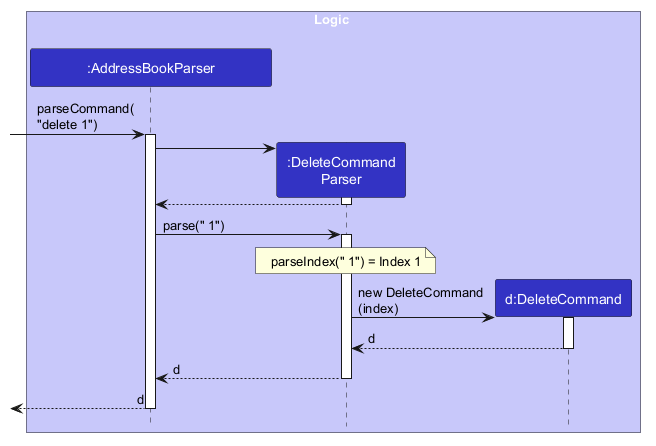

The diagram above was rendered by PlantUML. Its source (embedded in the PNG):
@startuml
!include style.puml
skinparam ArrowFontStyle plain
skinparam sequenceMessageAlign left
skinparam BoxPadding 10

' Padding keeps the incoming call label inside the Logic box.
box Logic LOGIC_COLOR_T1
participant "            :AddressBookParser            " as AddressBookParser LOGIC_COLOR
participant ":DeleteCommand\nParser" as DeleteCommandParser LOGIC_COLOR
participant "d:DeleteCommand" as DeleteCommand LOGIC_COLOR
end box

[-> AddressBookParser : parseCommand(\n"delete 1")
activate AddressBookParser

create DeleteCommandParser
AddressBookParser -> DeleteCommandParser
activate DeleteCommandParser
DeleteCommandParser --> AddressBookParser
deactivate DeleteCommandParser

AddressBookParser -> DeleteCommandParser : parse(" 1")
activate DeleteCommandParser
note over DeleteCommandParser
parseIndex(" 1") = Index 1
end note

create DeleteCommand
DeleteCommandParser -> DeleteCommand : new DeleteCommand\n(index)
activate DeleteCommand
DeleteCommand --> DeleteCommandParser : d
deactivate DeleteCommand

DeleteCommandParser --> AddressBookParser : d
deactivate DeleteCommandParser
[<-- AddressBookParser : d
deactivate AddressBookParser

@enduml